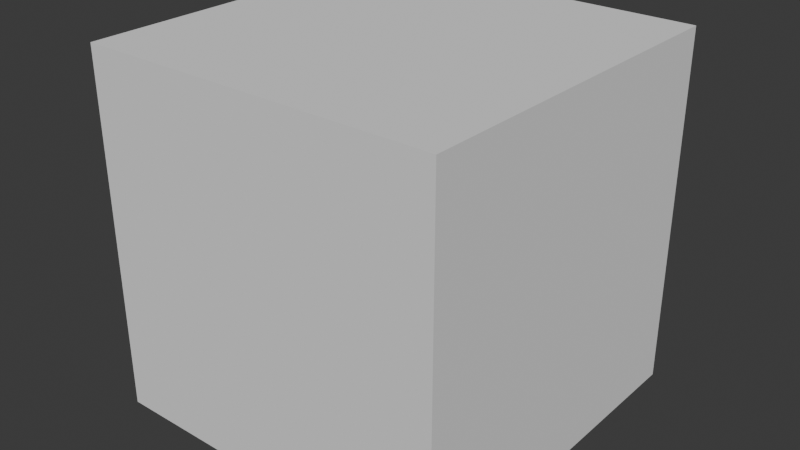 # Source: handL.blend  (saved by Blender 4.4.30; exported with 4.5.12 LTS)
import bpy
from mathutils import Matrix  # noqa: F401  (used for matrix-valued properties, if any)

bpy.ops.wm.read_factory_settings(use_empty=True)
scene = bpy.context.scene
scene.name = 'Scene'

# ---- collections
col_collection = bpy.data.collections.new('Collection'); scene.collection.children.link(col_collection)

# ---- world
world_world = bpy.data.worlds.new('World'); scene.world = world_world
world_world.use_nodes = True; world_world.node_tree.nodes.clear()
_N = world_world.node_tree.nodes; _L = world_world.node_tree.links
n0 = _N.new('ShaderNodeOutputWorld'); n0.name = 'World Output'; n0.location = (300, 300)
n1 = _N.new('ShaderNodeBackground'); n1.name = 'Background'; n1.location = (10, 300)
n1.inputs[0].default_value = (0.05088, 0.05088, 0.05088, 1.0)
_L.new(n1.outputs[0], n0.inputs[0])
n0.is_active_output = True
world_world.color = (0.05088, 0.05088, 0.05088)
world_world.sun_shadow_jitter_overblur = 0.0

# ---- meshes
me_002 = bpy.data.meshes.new('立方体.002')
me_002.from_pydata([(0.5724, 0.5709, -0.5667), (0.5724, 0.5709, 0.5785), (0.5724, -0.5743, -0.5667), (0.5724, -0.5743, 0.5785), (-0.5727, 0.5709, -0.5667), (-0.5727, 0.5709, 0.5785), (-0.5727, -0.5743, -0.5667), (-0.5727, -0.5743, 0.5785)], [], [(1, 2, 0), (3, 6, 2), (7, 4, 6), (5, 0, 4), (6, 0, 2), (3, 5, 7), (1, 3, 2), (3, 7, 6), (7, 5, 4), (5, 1, 0), (6, 4, 0), (3, 1, 5)])
me_002.polygons.foreach_set('use_smooth', [True] * 12)
_k = set([(0, 1), (0, 2), (0, 4), (1, 3), (1, 5), (2, 3), (2, 6), (3, 7), (4, 5), (4, 6), (5, 7), (6, 7)])
me_002.attributes.new('sharp_edge', 'BOOLEAN', 'EDGE').data.foreach_set('value', [ (min(e.vertices), max(e.vertices)) in _k for e in me_002.edges])
_uv = me_002.uv_layers.new(name='UVMap')
_uv.uv.foreach_set('vector', [0.625, 0.0, 0.375, 0.25, 0.375, 0.0, 0.625, 0.25, 0.375, 0.5, 0.375, 0.25, 0.625, 0.5, 0.375, 0.75, 0.375, 0.5, 0.625, 0.75, 0.375, 1.0, 0.375, 0.75, 0.375, 0.5, 0.125, 0.75, 0.125, 0.5, 0.875, 0.5, 0.625, 0.75, 0.625, 0.5, 0.625, 0.0, 0.625, 0.25, 0.375, 0.25, 0.625, 0.25, 0.625, 0.5, 0.375, 0.5, 0.625, 0.5, 0.625, 0.75, 0.375, 0.75, 0.625, 0.75, 0.625, 1.0, 0.375, 1.0, 0.375, 0.5, 0.375, 0.75, 0.125, 0.75, 0.875, 0.5, 0.875, 0.75, 0.625, 0.75])
me_002.update()
me_002.normals_split_custom_set([tuple(v) for v in zip(*[iter([1.0, 2.602e-08, 0.0, 1.0, 2.602e-08, 0.0, 1.0, 5.203e-08, 0.0, 0.0, -1.0, 9.09e-08, 0.0, -1.0, 9.09e-08, 0.0, -1.0, 9.09e-08, -1.0, 2.603e-08, 0.0, -1.0, 2.603e-08, 0.0, -1.0, -3.884e-08, 0.0, 0.0, 1.0, -1.363e-07, 0.0, 1.0, -1.363e-07, 0.0, 1.0, -9.09e-08, 0.0, -5.205e-08, -1.0, 0.0, -5.205e-08, -1.0, 0.0, -5.205e-08, -1.0, 0.0, 1.041e-07, 1.0, 0.0, 1.041e-07, 1.0, 0.0, 1.041e-07, 1.0, 1.0, 2.602e-08, 0.0, 1.0, 0.0, 0.0, 1.0, 2.602e-08, 0.0, 0.0, -1.0, 9.09e-08, 0.0, -1.0, 9.09e-08, 0.0, -1.0, 9.09e-08, -1.0, 2.603e-08, 0.0, -1.0, 9.09e-08, 0.0, -1.0, 2.603e-08, 0.0, 0.0, 1.0, -1.363e-07, 0.0, 1.0, -1.818e-07, 0.0, 1.0, -1.363e-07, 0.0, -5.205e-08, -1.0, 0.0, -5.205e-08, -1.0, 0.0, -5.205e-08, -1.0, 0.0, 1.041e-07, 1.0, 0.0, 1.041e-07, 1.0, 0.0, 1.041e-07, 1.0])] * 3)])

# ---- objects
ob_002 = bpy.data.objects.new('立方体.002', me_002)

# ---- transforms, parenting, visibility, modifiers, constraints
ob_002.location = (0.0, 0.0, 0.0)

# ---- collection membership
col_collection.objects.link(ob_002)

# ---- scene / render settings (as saved in the file)
scene.frame_start = 1; scene.frame_end = 250; scene.frame_set(1)
scene.render.engine = 'BLENDER_EEVEE_NEXT'
bpy.context.view_layer.update()

# ---- added for rendering (the .blend has no active camera and no usable light): camera, sun
cam_auto = bpy.data.cameras.new('AutoCamera')
cam_auto.lens = 50.0
cam_auto.sensor_width = 36.0
cam_auto.clip_end = 1000.0
ob_auto_camera = bpy.data.objects.new('AutoCamera', cam_auto)
scene.collection.objects.link(ob_auto_camera)
ob_auto_camera.location = (1.83505, -2.20394, 1.47403)
ob_auto_camera.rotation_euler = (1.09748, -7.21219e-08, 0.694738)
scene.camera = ob_auto_camera
light_auto_sun = bpy.data.lights.new('AutoSun', 'SUN')
light_auto_sun.energy = 3.0
light_auto_sun.angle = 0.0523599
ob_auto_sun = bpy.data.objects.new('AutoSun', light_auto_sun)
scene.collection.objects.link(ob_auto_sun)
ob_auto_sun.rotation_euler = (0.872665, 0.174533, 0.523599)
bpy.context.view_layer.update()
